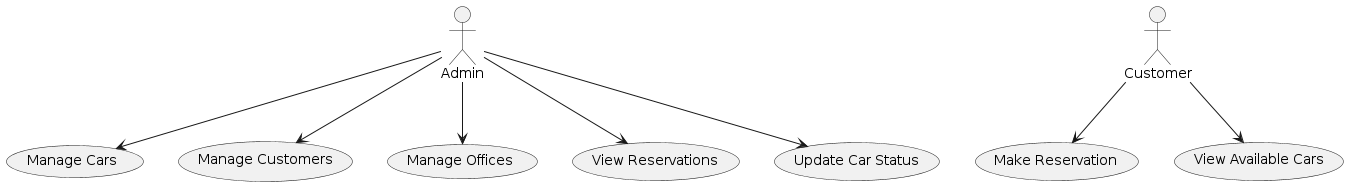

The diagram above was rendered by PlantUML. Its source (embedded in the PNG):
@startuml
actor Admin as A
actor Customer as C

usecase "Manage Cars" as UC1
usecase "Manage Customers" as UC2
usecase "Manage Offices" as UC3
usecase "View Reservations" as UC4
usecase "Update Car Status" as UC5
usecase "Make Reservation" as UC6
usecase "View Available Cars" as UC7

A --> UC1
A --> UC2
A --> UC3
A --> UC4
A --> UC5
C --> UC6
C --> UC7
@enduml